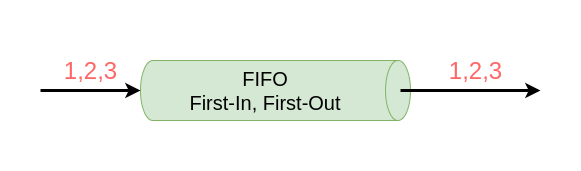

The diagram above was exported from draw.io. Its source (the exported page's mxGraphModel, read from the mxfile embedded in the PNG):
<mxGraphModel dx="944" dy="604" grid="1" gridSize="10" guides="1" tooltips="1" connect="1" arrows="1" fold="1" page="1" pageScale="1" pageWidth="850" pageHeight="1100" math="0" shadow="0">
  <root>
    <mxCell id="0" />
    <mxCell id="1" parent="0" />
    <mxCell id="qqny7n4sythE1Ce8o1im-10" value="" style="group" vertex="1" connectable="0" parent="1">
      <mxGeometry width="580" height="170" as="geometry" />
    </mxCell>
    <mxCell id="qqny7n4sythE1Ce8o1im-8" value="" style="rounded=0;whiteSpace=wrap;html=1;strokeColor=none;" vertex="1" parent="qqny7n4sythE1Ce8o1im-10">
      <mxGeometry width="580" height="170" as="geometry" />
    </mxCell>
    <mxCell id="qqny7n4sythE1Ce8o1im-7" value="" style="group" vertex="1" connectable="0" parent="qqny7n4sythE1Ce8o1im-10">
      <mxGeometry x="40" y="60" width="500" height="60" as="geometry" />
    </mxCell>
    <mxCell id="qqny7n4sythE1Ce8o1im-1" value="" style="shape=cylinder3;whiteSpace=wrap;html=1;boundedLbl=1;backgroundOutline=1;size=12.47015380859375;rotation=90;fillColor=#d5e8d4;strokeColor=#82b366;" vertex="1" parent="qqny7n4sythE1Ce8o1im-7">
      <mxGeometry x="205" y="-105" width="60" height="270" as="geometry" />
    </mxCell>
    <mxCell id="qqny7n4sythE1Ce8o1im-2" value="" style="endArrow=classic;html=1;entryX=0.5;entryY=1;entryDx=0;entryDy=0;entryPerimeter=0;strokeWidth=3;" edge="1" parent="qqny7n4sythE1Ce8o1im-7" target="qqny7n4sythE1Ce8o1im-1">
      <mxGeometry width="50" height="50" relative="1" as="geometry">
        <mxPoint y="30" as="sourcePoint" />
        <mxPoint x="290" y="160" as="targetPoint" />
      </mxGeometry>
    </mxCell>
    <mxCell id="qqny7n4sythE1Ce8o1im-3" value="&lt;font style=&quot;font-size: 24px&quot; color=&quot;#ff6666&quot;&gt;1,2,3&lt;/font&gt;" style="text;html=1;align=center;verticalAlign=middle;resizable=0;points=[];autosize=1;" vertex="1" parent="qqny7n4sythE1Ce8o1im-7">
      <mxGeometry x="15" width="70" height="20" as="geometry" />
    </mxCell>
    <mxCell id="qqny7n4sythE1Ce8o1im-4" value="" style="endArrow=classic;html=1;strokeWidth=3;" edge="1" parent="qqny7n4sythE1Ce8o1im-7">
      <mxGeometry width="50" height="50" relative="1" as="geometry">
        <mxPoint x="360" y="30" as="sourcePoint" />
        <mxPoint x="500" y="30" as="targetPoint" />
      </mxGeometry>
    </mxCell>
    <mxCell id="qqny7n4sythE1Ce8o1im-5" value="&lt;span style=&quot;font-size: 24px&quot;&gt;&lt;font color=&quot;#ff6666&quot;&gt;1,2,3&lt;/font&gt;&lt;/span&gt;" style="text;html=1;align=center;verticalAlign=middle;resizable=0;points=[];autosize=1;" vertex="1" parent="qqny7n4sythE1Ce8o1im-7">
      <mxGeometry x="400" width="70" height="20" as="geometry" />
    </mxCell>
    <mxCell id="qqny7n4sythE1Ce8o1im-6" value="&lt;font style=&quot;font-size: 20px&quot;&gt;FIFO&lt;br&gt;First-In, First-Out&lt;/font&gt;" style="text;html=1;strokeColor=none;fillColor=none;align=center;verticalAlign=middle;whiteSpace=wrap;rounded=0;" vertex="1" parent="qqny7n4sythE1Ce8o1im-7">
      <mxGeometry x="110" y="5" width="230" height="50" as="geometry" />
    </mxCell>
  </root>
</mxGraphModel>